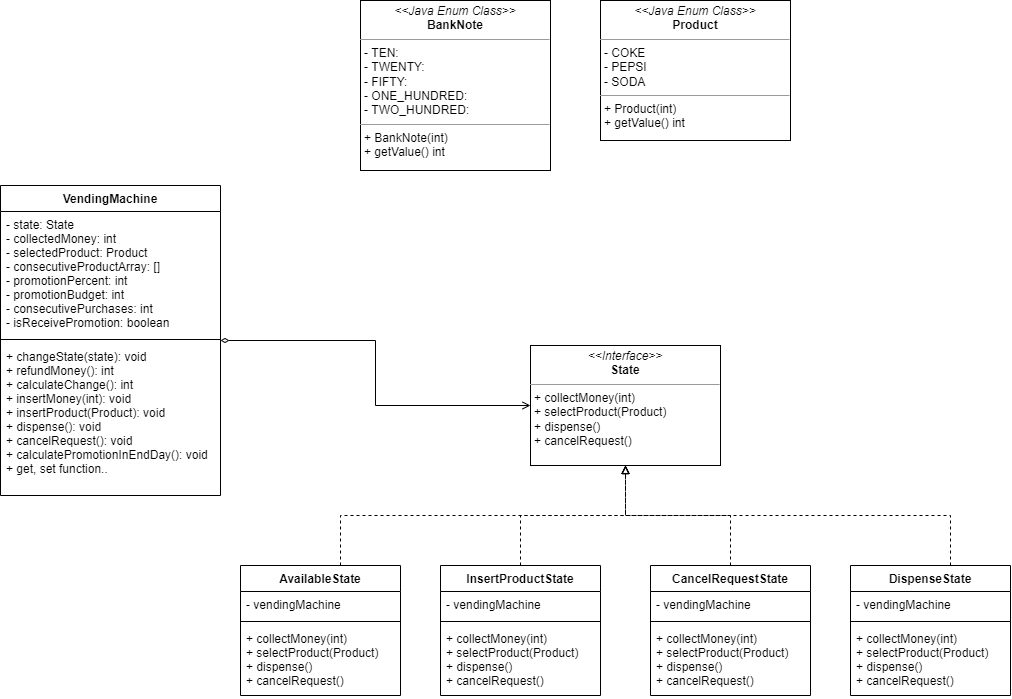

The diagram above was exported from draw.io. Its source (the exported page's mxGraphModel, read from the mxfile embedded in the PNG):
<mxGraphModel dx="1483" dy="881" grid="1" gridSize="10" guides="1" tooltips="1" connect="1" arrows="1" fold="1" page="1" pageScale="1" pageWidth="850" pageHeight="1100" math="0" shadow="0">
  <root>
    <mxCell id="0" />
    <mxCell id="1" parent="0" />
    <mxCell id="VqgGt6_T-ylhgIRCw09l-1" value="&lt;p style=&quot;margin: 0px ; margin-top: 4px ; text-align: center&quot;&gt;&lt;i&gt;&amp;lt;&amp;lt;Interface&amp;gt;&amp;gt;&lt;/i&gt;&lt;br&gt;&lt;b&gt;State&lt;/b&gt;&lt;/p&gt;&lt;hr size=&quot;1&quot;&gt;&lt;p style=&quot;margin: 0px ; margin-left: 4px&quot;&gt;+ collectMoney(int)&lt;/p&gt;&lt;p style=&quot;margin: 0px ; margin-left: 4px&quot;&gt;+ selectProduct(Product)&lt;/p&gt;&lt;p style=&quot;margin: 0px ; margin-left: 4px&quot;&gt;+ dispense()&lt;/p&gt;&lt;p style=&quot;margin: 0px ; margin-left: 4px&quot;&gt;+ cancelRequest()&lt;/p&gt;" style="verticalAlign=top;align=left;overflow=fill;fontSize=12;fontFamily=Helvetica;html=1;" vertex="1" parent="1">
      <mxGeometry x="650" y="460" width="190" height="120" as="geometry" />
    </mxCell>
    <mxCell id="VqgGt6_T-ylhgIRCw09l-18" style="edgeStyle=orthogonalEdgeStyle;rounded=0;orthogonalLoop=1;jettySize=auto;html=1;entryX=0.5;entryY=1;entryDx=0;entryDy=0;dashed=1;endArrow=block;endFill=0;" edge="1" parent="1" source="VqgGt6_T-ylhgIRCw09l-2" target="VqgGt6_T-ylhgIRCw09l-1">
      <mxGeometry relative="1" as="geometry">
        <Array as="points">
          <mxPoint x="460" y="630" />
          <mxPoint x="745" y="630" />
        </Array>
      </mxGeometry>
    </mxCell>
    <mxCell id="VqgGt6_T-ylhgIRCw09l-2" value="AvailableState" style="swimlane;fontStyle=1;align=center;verticalAlign=top;childLayout=stackLayout;horizontal=1;startSize=26;horizontalStack=0;resizeParent=1;resizeParentMax=0;resizeLast=0;collapsible=1;marginBottom=0;" vertex="1" parent="1">
      <mxGeometry x="360" y="680" width="160" height="130" as="geometry" />
    </mxCell>
    <mxCell id="VqgGt6_T-ylhgIRCw09l-3" value="- vendingMachine" style="text;strokeColor=none;fillColor=none;align=left;verticalAlign=top;spacingLeft=4;spacingRight=4;overflow=hidden;rotatable=0;points=[[0,0.5],[1,0.5]];portConstraint=eastwest;" vertex="1" parent="VqgGt6_T-ylhgIRCw09l-2">
      <mxGeometry y="26" width="160" height="26" as="geometry" />
    </mxCell>
    <mxCell id="VqgGt6_T-ylhgIRCw09l-4" value="" style="line;strokeWidth=1;fillColor=none;align=left;verticalAlign=middle;spacingTop=-1;spacingLeft=3;spacingRight=3;rotatable=0;labelPosition=right;points=[];portConstraint=eastwest;" vertex="1" parent="VqgGt6_T-ylhgIRCw09l-2">
      <mxGeometry y="52" width="160" height="8" as="geometry" />
    </mxCell>
    <mxCell id="VqgGt6_T-ylhgIRCw09l-5" value="+ collectMoney(int)&#10;+ selectProduct(Product)&#10;+ dispense()&#10;+ cancelRequest()" style="text;strokeColor=none;fillColor=none;align=left;verticalAlign=top;spacingLeft=4;spacingRight=4;overflow=hidden;rotatable=0;points=[[0,0.5],[1,0.5]];portConstraint=eastwest;" vertex="1" parent="VqgGt6_T-ylhgIRCw09l-2">
      <mxGeometry y="60" width="160" height="70" as="geometry" />
    </mxCell>
    <mxCell id="VqgGt6_T-ylhgIRCw09l-19" style="edgeStyle=orthogonalEdgeStyle;rounded=0;orthogonalLoop=1;jettySize=auto;html=1;entryX=0.5;entryY=1;entryDx=0;entryDy=0;dashed=1;endArrow=block;endFill=0;" edge="1" parent="1" source="VqgGt6_T-ylhgIRCw09l-6" target="VqgGt6_T-ylhgIRCw09l-1">
      <mxGeometry relative="1" as="geometry" />
    </mxCell>
    <mxCell id="VqgGt6_T-ylhgIRCw09l-6" value="InsertProductState" style="swimlane;fontStyle=1;align=center;verticalAlign=top;childLayout=stackLayout;horizontal=1;startSize=26;horizontalStack=0;resizeParent=1;resizeParentMax=0;resizeLast=0;collapsible=1;marginBottom=0;" vertex="1" parent="1">
      <mxGeometry x="560" y="680" width="160" height="130" as="geometry" />
    </mxCell>
    <mxCell id="VqgGt6_T-ylhgIRCw09l-7" value="- vendingMachine" style="text;strokeColor=none;fillColor=none;align=left;verticalAlign=top;spacingLeft=4;spacingRight=4;overflow=hidden;rotatable=0;points=[[0,0.5],[1,0.5]];portConstraint=eastwest;" vertex="1" parent="VqgGt6_T-ylhgIRCw09l-6">
      <mxGeometry y="26" width="160" height="26" as="geometry" />
    </mxCell>
    <mxCell id="VqgGt6_T-ylhgIRCw09l-8" value="" style="line;strokeWidth=1;fillColor=none;align=left;verticalAlign=middle;spacingTop=-1;spacingLeft=3;spacingRight=3;rotatable=0;labelPosition=right;points=[];portConstraint=eastwest;" vertex="1" parent="VqgGt6_T-ylhgIRCw09l-6">
      <mxGeometry y="52" width="160" height="8" as="geometry" />
    </mxCell>
    <mxCell id="VqgGt6_T-ylhgIRCw09l-9" value="+ collectMoney(int)&#10;+ selectProduct(Product)&#10;+ dispense()&#10;+ cancelRequest()" style="text;strokeColor=none;fillColor=none;align=left;verticalAlign=top;spacingLeft=4;spacingRight=4;overflow=hidden;rotatable=0;points=[[0,0.5],[1,0.5]];portConstraint=eastwest;" vertex="1" parent="VqgGt6_T-ylhgIRCw09l-6">
      <mxGeometry y="60" width="160" height="70" as="geometry" />
    </mxCell>
    <mxCell id="VqgGt6_T-ylhgIRCw09l-20" style="edgeStyle=orthogonalEdgeStyle;rounded=0;orthogonalLoop=1;jettySize=auto;html=1;entryX=0.5;entryY=1;entryDx=0;entryDy=0;dashed=1;endArrow=block;endFill=0;" edge="1" parent="1" source="VqgGt6_T-ylhgIRCw09l-10" target="VqgGt6_T-ylhgIRCw09l-1">
      <mxGeometry relative="1" as="geometry" />
    </mxCell>
    <mxCell id="VqgGt6_T-ylhgIRCw09l-10" value="CancelRequestState" style="swimlane;fontStyle=1;align=center;verticalAlign=top;childLayout=stackLayout;horizontal=1;startSize=26;horizontalStack=0;resizeParent=1;resizeParentMax=0;resizeLast=0;collapsible=1;marginBottom=0;" vertex="1" parent="1">
      <mxGeometry x="770" y="680" width="160" height="130" as="geometry" />
    </mxCell>
    <mxCell id="VqgGt6_T-ylhgIRCw09l-11" value="- vendingMachine" style="text;strokeColor=none;fillColor=none;align=left;verticalAlign=top;spacingLeft=4;spacingRight=4;overflow=hidden;rotatable=0;points=[[0,0.5],[1,0.5]];portConstraint=eastwest;" vertex="1" parent="VqgGt6_T-ylhgIRCw09l-10">
      <mxGeometry y="26" width="160" height="26" as="geometry" />
    </mxCell>
    <mxCell id="VqgGt6_T-ylhgIRCw09l-12" value="" style="line;strokeWidth=1;fillColor=none;align=left;verticalAlign=middle;spacingTop=-1;spacingLeft=3;spacingRight=3;rotatable=0;labelPosition=right;points=[];portConstraint=eastwest;" vertex="1" parent="VqgGt6_T-ylhgIRCw09l-10">
      <mxGeometry y="52" width="160" height="8" as="geometry" />
    </mxCell>
    <mxCell id="VqgGt6_T-ylhgIRCw09l-13" value="+ collectMoney(int)&#10;+ selectProduct(Product)&#10;+ dispense()&#10;+ cancelRequest()" style="text;strokeColor=none;fillColor=none;align=left;verticalAlign=top;spacingLeft=4;spacingRight=4;overflow=hidden;rotatable=0;points=[[0,0.5],[1,0.5]];portConstraint=eastwest;" vertex="1" parent="VqgGt6_T-ylhgIRCw09l-10">
      <mxGeometry y="60" width="160" height="70" as="geometry" />
    </mxCell>
    <mxCell id="VqgGt6_T-ylhgIRCw09l-21" style="edgeStyle=orthogonalEdgeStyle;rounded=0;orthogonalLoop=1;jettySize=auto;html=1;dashed=1;endArrow=block;endFill=0;" edge="1" parent="1" source="VqgGt6_T-ylhgIRCw09l-14" target="VqgGt6_T-ylhgIRCw09l-1">
      <mxGeometry relative="1" as="geometry">
        <Array as="points">
          <mxPoint x="1070" y="630" />
          <mxPoint x="745" y="630" />
        </Array>
      </mxGeometry>
    </mxCell>
    <mxCell id="VqgGt6_T-ylhgIRCw09l-14" value="DispenseState" style="swimlane;fontStyle=1;align=center;verticalAlign=top;childLayout=stackLayout;horizontal=1;startSize=26;horizontalStack=0;resizeParent=1;resizeParentMax=0;resizeLast=0;collapsible=1;marginBottom=0;" vertex="1" parent="1">
      <mxGeometry x="970" y="680" width="160" height="130" as="geometry" />
    </mxCell>
    <mxCell id="VqgGt6_T-ylhgIRCw09l-15" value="- vendingMachine" style="text;strokeColor=none;fillColor=none;align=left;verticalAlign=top;spacingLeft=4;spacingRight=4;overflow=hidden;rotatable=0;points=[[0,0.5],[1,0.5]];portConstraint=eastwest;" vertex="1" parent="VqgGt6_T-ylhgIRCw09l-14">
      <mxGeometry y="26" width="160" height="26" as="geometry" />
    </mxCell>
    <mxCell id="VqgGt6_T-ylhgIRCw09l-16" value="" style="line;strokeWidth=1;fillColor=none;align=left;verticalAlign=middle;spacingTop=-1;spacingLeft=3;spacingRight=3;rotatable=0;labelPosition=right;points=[];portConstraint=eastwest;" vertex="1" parent="VqgGt6_T-ylhgIRCw09l-14">
      <mxGeometry y="52" width="160" height="8" as="geometry" />
    </mxCell>
    <mxCell id="VqgGt6_T-ylhgIRCw09l-17" value="+ collectMoney(int)&#10;+ selectProduct(Product)&#10;+ dispense()&#10;+ cancelRequest()" style="text;strokeColor=none;fillColor=none;align=left;verticalAlign=top;spacingLeft=4;spacingRight=4;overflow=hidden;rotatable=0;points=[[0,0.5],[1,0.5]];portConstraint=eastwest;" vertex="1" parent="VqgGt6_T-ylhgIRCw09l-14">
      <mxGeometry y="60" width="160" height="70" as="geometry" />
    </mxCell>
    <mxCell id="VqgGt6_T-ylhgIRCw09l-38" style="edgeStyle=orthogonalEdgeStyle;rounded=0;orthogonalLoop=1;jettySize=auto;html=1;entryX=0;entryY=0.5;entryDx=0;entryDy=0;endArrow=open;endFill=0;startArrow=diamondThin;startFill=0;" edge="1" parent="1" source="VqgGt6_T-ylhgIRCw09l-22" target="VqgGt6_T-ylhgIRCw09l-1">
      <mxGeometry relative="1" as="geometry" />
    </mxCell>
    <mxCell id="VqgGt6_T-ylhgIRCw09l-22" value="VendingMachine" style="swimlane;fontStyle=1;align=center;verticalAlign=top;childLayout=stackLayout;horizontal=1;startSize=26;horizontalStack=0;resizeParent=1;resizeParentMax=0;resizeLast=0;collapsible=1;marginBottom=0;" vertex="1" parent="1">
      <mxGeometry x="120" y="300" width="220" height="310" as="geometry" />
    </mxCell>
    <mxCell id="VqgGt6_T-ylhgIRCw09l-23" value="- state: State&#10;- collectedMoney: int&#10;- selectedProduct: Product&#10;- consecutiveProductArray: []&#10;- promotionPercent: int&#10;- promotionBudget: int&#10;- consecutivePurchases: int&#10;- isReceivePromotion: boolean" style="text;strokeColor=none;fillColor=none;align=left;verticalAlign=top;spacingLeft=4;spacingRight=4;overflow=hidden;rotatable=0;points=[[0,0.5],[1,0.5]];portConstraint=eastwest;" vertex="1" parent="VqgGt6_T-ylhgIRCw09l-22">
      <mxGeometry y="26" width="220" height="124" as="geometry" />
    </mxCell>
    <mxCell id="VqgGt6_T-ylhgIRCw09l-24" value="" style="line;strokeWidth=1;fillColor=none;align=left;verticalAlign=middle;spacingTop=-1;spacingLeft=3;spacingRight=3;rotatable=0;labelPosition=right;points=[];portConstraint=eastwest;" vertex="1" parent="VqgGt6_T-ylhgIRCw09l-22">
      <mxGeometry y="150" width="220" height="8" as="geometry" />
    </mxCell>
    <mxCell id="VqgGt6_T-ylhgIRCw09l-25" value="+ changeState(state): void&#10;+ refundMoney(): int&#10;+ calculateChange(): int&#10;+ insertMoney(int): void&#10;+ insertProduct(Product): void&#10;+ dispense(): void&#10;+ cancelRequest(): void&#10;+ calculatePromotionInEndDay(): void&#10;+ get, set function.." style="text;strokeColor=none;fillColor=none;align=left;verticalAlign=top;spacingLeft=4;spacingRight=4;overflow=hidden;rotatable=0;points=[[0,0.5],[1,0.5]];portConstraint=eastwest;" vertex="1" parent="VqgGt6_T-ylhgIRCw09l-22">
      <mxGeometry y="158" width="220" height="152" as="geometry" />
    </mxCell>
    <mxCell id="VqgGt6_T-ylhgIRCw09l-39" value="&lt;p style=&quot;margin: 0px ; margin-top: 4px ; text-align: center&quot;&gt;&lt;i&gt;&amp;lt;&amp;lt;Java Enum Class&amp;gt;&amp;gt;&lt;/i&gt;&lt;br&gt;&lt;b&gt;BankNote&lt;/b&gt;&lt;/p&gt;&lt;hr size=&quot;1&quot;&gt;&lt;p style=&quot;margin: 0px ; margin-left: 4px&quot;&gt;- TEN:&amp;nbsp;&lt;br&gt;&lt;/p&gt;&lt;p style=&quot;margin: 0px ; margin-left: 4px&quot;&gt;- TWENTY:&lt;/p&gt;&lt;p style=&quot;margin: 0px ; margin-left: 4px&quot;&gt;- FIFTY:&lt;/p&gt;&lt;p style=&quot;margin: 0px ; margin-left: 4px&quot;&gt;- ONE_HUNDRED:&lt;/p&gt;&lt;p style=&quot;margin: 0px ; margin-left: 4px&quot;&gt;- TWO_HUNDRED:&lt;/p&gt;&lt;hr size=&quot;1&quot;&gt;&lt;p style=&quot;margin: 0px ; margin-left: 4px&quot;&gt;+ BankNote(int)&lt;/p&gt;&lt;p style=&quot;margin: 0px ; margin-left: 4px&quot;&gt;+ getValue() int&lt;/p&gt;" style="verticalAlign=top;align=left;overflow=fill;fontSize=12;fontFamily=Helvetica;html=1;" vertex="1" parent="1">
      <mxGeometry x="480" y="115" width="190" height="170" as="geometry" />
    </mxCell>
    <mxCell id="VqgGt6_T-ylhgIRCw09l-40" value="&lt;p style=&quot;margin: 0px ; margin-top: 4px ; text-align: center&quot;&gt;&lt;i&gt;&amp;lt;&amp;lt;Java Enum Class&amp;gt;&amp;gt;&lt;/i&gt;&lt;br&gt;&lt;b&gt;Product&lt;/b&gt;&lt;/p&gt;&lt;hr size=&quot;1&quot;&gt;&lt;p style=&quot;margin: 0px ; margin-left: 4px&quot;&gt;- COKE&lt;br&gt;&lt;/p&gt;&lt;p style=&quot;margin: 0px ; margin-left: 4px&quot;&gt;- PEPSI&lt;/p&gt;&lt;p style=&quot;margin: 0px ; margin-left: 4px&quot;&gt;- SODA&lt;/p&gt;&lt;hr size=&quot;1&quot;&gt;&lt;p style=&quot;margin: 0px ; margin-left: 4px&quot;&gt;+ Product(int)&lt;/p&gt;&lt;p style=&quot;margin: 0px ; margin-left: 4px&quot;&gt;+ getValue() int&lt;/p&gt;" style="verticalAlign=top;align=left;overflow=fill;fontSize=12;fontFamily=Helvetica;html=1;" vertex="1" parent="1">
      <mxGeometry x="720" y="115" width="190" height="140" as="geometry" />
    </mxCell>
  </root>
</mxGraphModel>